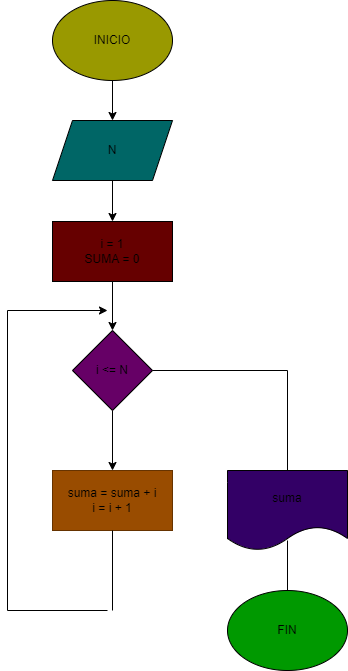

The diagram above was exported from draw.io. Its source (the exported page's mxGraphModel, read from the mxfile embedded in the PNG):
<mxGraphModel dx="986" dy="576" grid="1" gridSize="10" guides="1" tooltips="1" connect="1" arrows="1" fold="1" page="1" pageScale="1" pageWidth="850" pageHeight="1100" math="0" shadow="0">
  <root>
    <mxCell id="0" />
    <mxCell id="1" parent="0" />
    <mxCell id="4" value="" style="edgeStyle=none;html=1;" edge="1" parent="1" source="2" target="3">
      <mxGeometry relative="1" as="geometry" />
    </mxCell>
    <mxCell id="2" value="INICIO" style="ellipse;whiteSpace=wrap;html=1;fillColor=#999900;" vertex="1" parent="1">
      <mxGeometry x="365" y="30" width="120" height="80" as="geometry" />
    </mxCell>
    <mxCell id="6" value="" style="edgeStyle=none;html=1;" edge="1" parent="1" source="3" target="5">
      <mxGeometry relative="1" as="geometry" />
    </mxCell>
    <mxCell id="3" value="N" style="shape=parallelogram;perimeter=parallelogramPerimeter;whiteSpace=wrap;html=1;fixedSize=1;fillColor=#006666;" vertex="1" parent="1">
      <mxGeometry x="365" y="150" width="120" height="60" as="geometry" />
    </mxCell>
    <mxCell id="8" value="" style="edgeStyle=none;html=1;" edge="1" parent="1" source="5" target="7">
      <mxGeometry relative="1" as="geometry" />
    </mxCell>
    <mxCell id="5" value="i = 1&lt;br&gt;SUMA = 0" style="whiteSpace=wrap;html=1;fillColor=#660000;" vertex="1" parent="1">
      <mxGeometry x="365" y="251" width="120" height="60" as="geometry" />
    </mxCell>
    <mxCell id="10" value="" style="edgeStyle=none;html=1;" edge="1" parent="1" source="7" target="9">
      <mxGeometry relative="1" as="geometry" />
    </mxCell>
    <mxCell id="7" value="i &amp;lt;= N" style="rhombus;whiteSpace=wrap;html=1;fillColor=#660066;" vertex="1" parent="1">
      <mxGeometry x="385" y="360" width="80" height="80" as="geometry" />
    </mxCell>
    <mxCell id="9" value="suma = suma + i&lt;br&gt;i = i + 1" style="whiteSpace=wrap;html=1;strokeColor=#663300;fillColor=#994C00;" vertex="1" parent="1">
      <mxGeometry x="365" y="500" width="120" height="60" as="geometry" />
    </mxCell>
    <mxCell id="11" value="" style="endArrow=none;html=1;entryX=0.5;entryY=1;entryDx=0;entryDy=0;" edge="1" parent="1" target="9">
      <mxGeometry width="50" height="50" relative="1" as="geometry">
        <mxPoint x="425" y="640" as="sourcePoint" />
        <mxPoint x="450" y="580" as="targetPoint" />
      </mxGeometry>
    </mxCell>
    <mxCell id="12" value="" style="endArrow=none;html=1;" edge="1" parent="1">
      <mxGeometry width="50" height="50" relative="1" as="geometry">
        <mxPoint x="420" y="640" as="sourcePoint" />
        <mxPoint x="320" y="640" as="targetPoint" />
      </mxGeometry>
    </mxCell>
    <mxCell id="13" value="" style="endArrow=none;html=1;" edge="1" parent="1">
      <mxGeometry width="50" height="50" relative="1" as="geometry">
        <mxPoint x="320" y="640" as="sourcePoint" />
        <mxPoint x="320" y="340" as="targetPoint" />
      </mxGeometry>
    </mxCell>
    <mxCell id="15" value="" style="endArrow=none;html=1;exitX=1;exitY=0.5;exitDx=0;exitDy=0;" edge="1" parent="1" source="7">
      <mxGeometry width="50" height="50" relative="1" as="geometry">
        <mxPoint x="400" y="450" as="sourcePoint" />
        <mxPoint x="600" y="400" as="targetPoint" />
      </mxGeometry>
    </mxCell>
    <mxCell id="16" value="" style="endArrow=none;html=1;" edge="1" parent="1" source="17">
      <mxGeometry width="50" height="50" relative="1" as="geometry">
        <mxPoint x="600" y="480" as="sourcePoint" />
        <mxPoint x="600" y="400" as="targetPoint" />
      </mxGeometry>
    </mxCell>
    <mxCell id="17" value="suma" style="shape=document;whiteSpace=wrap;html=1;boundedLbl=1;fillColor=#330066;" vertex="1" parent="1">
      <mxGeometry x="540" y="500" width="120" height="80" as="geometry" />
    </mxCell>
    <mxCell id="18" value="" style="endArrow=none;html=1;entryX=0.5;entryY=0.875;entryDx=0;entryDy=0;entryPerimeter=0;exitX=0.5;exitY=0;exitDx=0;exitDy=0;" edge="1" parent="1" source="19" target="17">
      <mxGeometry width="50" height="50" relative="1" as="geometry">
        <mxPoint x="600" y="640" as="sourcePoint" />
        <mxPoint x="625" y="620" as="targetPoint" />
      </mxGeometry>
    </mxCell>
    <mxCell id="19" value="FIN" style="ellipse;whiteSpace=wrap;html=1;fillColor=#009900;" vertex="1" parent="1">
      <mxGeometry x="540" y="620" width="120" height="80" as="geometry" />
    </mxCell>
    <mxCell id="20" value="" style="endArrow=classic;html=1;" edge="1" parent="1">
      <mxGeometry width="50" height="50" relative="1" as="geometry">
        <mxPoint x="320" y="340" as="sourcePoint" />
        <mxPoint x="420" y="340" as="targetPoint" />
      </mxGeometry>
    </mxCell>
  </root>
</mxGraphModel>